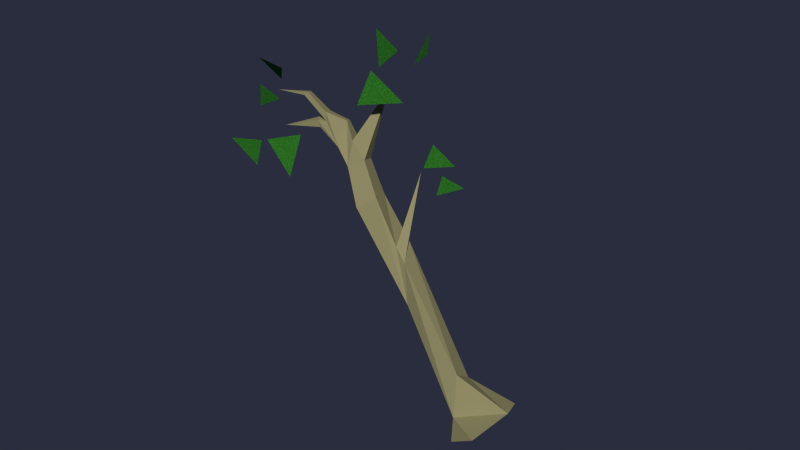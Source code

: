 # Source: Level02_SmallRiverTree.blend  (saved by Blender 2.76.0; exported with 4.5.12 LTS)
import bpy
from mathutils import Matrix  # noqa: F401  (used for matrix-valued properties, if any)

bpy.ops.wm.read_factory_settings(use_empty=True)
scene = bpy.context.scene
scene.name = 'Scene'

# ---- collections
col_collection_1 = bpy.data.collections.new('Collection 1'); scene.collection.children.link(col_collection_1)

# ---- materials (node trees are filled in below, after node groups)
mat_holz_003 = bpy.data.materials.new('Holz.003')
mat_holz_003.alpha_threshold = 0.0
mat_holz_003.use_transparent_shadow = False
mat_holz_003.diffuse_color = (0.3032, 0.2773, 0.1388, 1.0)
mat_holz_003.roughness = 0.5
mat_holz_003.specular_intensity = 0.0
mat_blatt_034 = bpy.data.materials.new('Blatt.034')
mat_blatt_034.alpha_threshold = 0.0
mat_blatt_034.use_transparent_shadow = False
mat_blatt_034.diffuse_color = (0.04944, 0.3032, 0.03229, 1.0)
mat_blatt_034.roughness = 0.5
mat_blatt_033 = bpy.data.materials.new('Blatt.033')
mat_blatt_033.alpha_threshold = 0.0
mat_blatt_033.use_transparent_shadow = False
mat_blatt_033.diffuse_color = (0.04944, 0.3032, 0.03229, 1.0)
mat_blatt_033.roughness = 0.5
mat_blatt_035 = bpy.data.materials.new('Blatt.035')
mat_blatt_035.alpha_threshold = 0.0
mat_blatt_035.use_transparent_shadow = False
mat_blatt_035.diffuse_color = (0.04944, 0.3032, 0.03229, 1.0)
mat_blatt_035.roughness = 0.5
mat_blatt_036 = bpy.data.materials.new('Blatt.036')
mat_blatt_036.alpha_threshold = 0.0
mat_blatt_036.use_transparent_shadow = False
mat_blatt_036.diffuse_color = (0.04944, 0.3032, 0.03229, 1.0)
mat_blatt_036.roughness = 0.5
mat_blatt_037 = bpy.data.materials.new('Blatt.037')
mat_blatt_037.alpha_threshold = 0.0
mat_blatt_037.use_transparent_shadow = False
mat_blatt_037.diffuse_color = (0.04944, 0.3032, 0.03229, 1.0)
mat_blatt_037.roughness = 0.5

# ---- material node trees

# ---- world
world_world = bpy.data.worlds.new('World'); scene.world = world_world
world_world.color = (0.02323, 0.02646, 0.04696)
world_world.use_sun_shadow = False
world_world.sun_shadow_jitter_overblur = 0.0
world_world.cycles.sampling_method = 'MANUAL'
world_world.cycles.sample_map_resolution = 256

# ---- meshes
me_cube_016 = bpy.data.meshes.new('Cube.016')
me_cube_016.from_pydata([(-0.889, -0.6236, -0.06345), (-0.5293, -0.3821, 0.6593), (-0.889, 1.376, -0.06345), (-0.5293, 0.7938, 1.288), (1.111, 0.3566, -0.06345), (0.3054, -0.3821, 2.018), (1.111, 1.376, -0.06345), (0.3054, 0.4526, 1.627), (-0.5293, 0.2874, 4.852), (-0.5293, 0.997, 4.852), (0.3054, 0.997, 6.902), (0.1011, 0.1623, 6.902), (-0.5293, -0.04091, 8.767), (-0.5293, 0.7938, 8.767), (0.3054, 0.7938, 8.767), (0.3054, -0.04091, 8.767), (-0.1992, 0.06974, 10.17), (-0.1992, 0.6831, 10.17), (0.4785, 0.6831, 10.12), (0.4785, 0.06974, 10.12), (0.3933, 0.06974, 10.91), (0.3933, 0.6831, 10.91), (2.293, 0.3764, 11.94), (0.4476, 0.2749, 11.63), (-0.2221, 0.6386, 11.06), (-0.2221, 0.1083, 10.94), (0.4476, 0.525, 11.63), (-0.1648, 0.03984, 11.93), (0.005804, -0.0584, 12.22), (0.01538, 0.3489, 12.22), (-0.1648, 0.3549, 12.31), (-0.2939, -0.3954, 13.04), (-0.1238, -0.3983, 13.09), (-0.2939, -0.1693, 13.04), (-0.1163, -0.1445, 13.09), (0.2209, -1.425, -0.06345), (-0.8908, -0.7963, 13.58), (-0.5006, 0.09779, 11.85), (-0.5006, 0.6281, 11.88), (-0.4434, 0.02938, 12.11), (-0.4434, 0.3444, 12.21), (-1.729, 0.2518, 12.49), (1.619, 1.521, 8.879), (0.1279, 0.1176, 6.263), (2.482, -0.8482, 12.68), (1.518, -0.8979, 11.85), (2.827, -0.336, 11.25), (2.846, -1.028, 12.61), (3.295, 0.1202, 12.93), (3.272, -0.7947, 13.82), (4.257, 1.061, 13.05), (3.208, 1.165, 12.33), (4.121, 0.364, 12.41), (-1.144, -0.2411, 11.9), (-2.35, -0.369, 12.29), (-2.202, -0.337, 10.75), (-2.803, -1.021, 11.6), (-2.735, -0.02848, 12.39), (-3.174, -1.136, 12.84), (-1.862, 0.9102, 15.16), (-1.699, 1.494, 14.16), (-0.851, 0.09581, 14.3), (-1.194, -0.4342, 13.33), (-1.521, -0.6216, 14.07), (-2.145, -0.09626, 13.48), (2.439, 1.681, 9.593), (1.734, 1.645, 8.983), (2.691, 2.056, 8.542), (2.899, 1.309, 7.728), (2.319, 1.449, 8.445), (2.178, 0.4466, 7.94), (2.482, -0.8482, 12.68), (1.518, -0.8979, 11.85), (2.827, -0.336, 11.25), (2.846, -1.028, 12.61), (3.295, 0.1202, 12.93), (3.272, -0.7947, 13.82), (4.257, 1.061, 13.05), (3.208, 1.165, 12.33), (4.121, 0.364, 12.41), (-1.144, -0.2411, 11.9), (-2.35, -0.369, 12.29), (-2.202, -0.337, 10.75), (-2.803, -1.021, 11.6), (-2.735, -0.02848, 12.39), (-3.174, -1.136, 12.84), (-1.862, 0.9102, 15.16), (-1.699, 1.494, 14.16), (-0.851, 0.09581, 14.3), (-1.194, -0.4342, 13.33), (-1.521, -0.6216, 14.07), (-2.145, -0.09626, 13.48), (2.439, 1.681, 9.593), (1.734, 1.645, 8.983), (2.691, 2.056, 8.542), (2.899, 1.309, 7.728), (2.319, 1.449, 8.445), (2.178, 0.4466, 7.94)], [], [(1, 3, 2, 0), (3, 7, 6, 2), (7, 5, 4, 6), (1, 0, 35), (5, 1, 35, 4), (7, 3, 9, 10), (8, 11, 15, 12), (5, 7, 10, 43), (3, 1, 8, 9), (1, 5, 43, 8), (15, 14, 18, 19), (10, 9, 13, 14), (11, 10, 14, 15), (9, 8, 12, 13), (13, 12, 16, 17), (12, 15, 19, 16), (14, 13, 17, 18), (17, 16, 25, 24), (18, 17, 21), (21, 17, 24, 26), (20, 21, 26, 23), (16, 20, 23, 25), (16, 19, 20), (24, 30, 29), (20, 19, 22), (19, 18, 22), (21, 20, 22), (18, 21, 22), (26, 24, 29), (23, 26, 29, 28), (25, 23, 28), (28, 29, 34, 32), (30, 24, 38, 40), (27, 25, 28), (30, 27, 31, 33), (27, 28, 32, 31), (29, 30, 33, 34), (33, 31, 36), (32, 34, 36), (31, 32, 36), (34, 33, 36), (10, 11, 42), (27, 30, 40, 39), (25, 27, 39, 37), (24, 25, 37, 38), (8, 43, 11), (39, 40, 41), (38, 37, 41), (40, 38, 41), (37, 39, 41), (43, 10, 42), (11, 43, 42), (44, 45, 46), (47, 48, 49), (50, 51, 52), (53, 54, 55), (56, 57, 58), (59, 60, 61), (62, 63, 64), (65, 66, 67), (68, 69, 70), (71, 73, 72), (74, 76, 75), (77, 79, 78), (80, 82, 81), (83, 85, 84), (86, 88, 87), (89, 91, 90), (92, 94, 93), (95, 97, 96)])
me_cube_016.polygons.foreach_set('material_index', [0, 0, 0, 0, 0, 0, 0, 0, 0, 0, 0, 0, 0, 0, 0, 0, 0, 0, 0, 0, 0, 0, 0, 0, 0, 0, 0, 0, 0, 0, 0, 0, 0, 0, 0, 0, 0, 0, 0, 0, 0, 0, 0, 0, 0, 0, 0, 0, 0, 0, 0, 0, 2, 2, 2, 1, 1, 1, 3, 4, 5, 2, 2, 2, 1, 1, 1, 3, 4, 5])
_uv = me_cube_016.uv_layers.new(name='UVMap')
_uv.uv.foreach_set('vector', [0.2533, 0.09477, 0.2059, 0.2089, 0.08998, 0.123, 0.2312, 0.02605, 0.2059, 0.2089, 0.1804, 0.3018, 0.004334, 0.2653, 0.08998, 0.123, 0.1778, 0.7083, 0.09572, 0.6972, 0.2552, 0.5584, 0.3344, 0.6046, 0.08091, 0.5546, 0.02764, 0.5007, 0.1292, 0.4312, 0.09572, 0.6972, 0.08091, 0.5546, 0.1292, 0.4312, 0.2552, 0.5584, 0.1804, 0.3018, 0.2059, 0.2089, 0.4453, 0.4588, 0.5149, 0.6405, 0.4914, 0.4162, 0.6602, 0.5144, 0.7761, 0.62, 0.7223, 0.6585, 0.1436, 0.3759, 0.1804, 0.3018, 0.5149, 0.6405, 0.4162, 0.6463, 0.2059, 0.2089, 0.2533, 0.09477, 0.4914, 0.4162, 0.4453, 0.4588, 0.2533, 0.09477, 0.3891, 0.1464, 0.6248, 0.4706, 0.4914, 0.4162, 0.5841, 0.8099, 0.6291, 0.7533, 0.7158, 0.8369, 0.6826, 0.8776, 0.5149, 0.6405, 0.4453, 0.4588, 0.6725, 0.7007, 0.6291, 0.7533, 0.4692, 0.6966, 0.5149, 0.6405, 0.6291, 0.7533, 0.5841, 0.8099, 0.4453, 0.4588, 0.4914, 0.4162, 0.7223, 0.6585, 0.6725, 0.7007, 0.6725, 0.7007, 0.7223, 0.6585, 0.8044, 0.7533, 0.7611, 0.7934, 0.7223, 0.6585, 0.7761, 0.62, 0.8517, 0.7104, 0.8044, 0.7533, 0.6291, 0.7533, 0.6725, 0.7007, 0.7611, 0.7934, 0.7158, 0.8369, 0.7611, 0.7934, 0.8044, 0.7533, 0.8573, 0.8132, 0.8256, 0.8576, 0.7158, 0.8369, 0.7611, 0.7934, 0.7679, 0.8801, 0.7679, 0.8801, 0.7611, 0.7934, 0.8256, 0.8576, 0.7938, 0.9373, 0.745, 0.04002, 0.8009, 0.02953, 0.7988, 0.098, 0.776, 0.1023, 0.8044, 0.7533, 0.8926, 0.765, 0.9476, 0.7947, 0.8573, 0.8132, 0.8044, 0.7533, 0.8517, 0.7104, 0.8926, 0.765, 0.8256, 0.8576, 0.8656, 0.9731, 0.8479, 0.9717, 0.5601, 0.222, 0.4892, 0.2156, 0.6496, 0.0476, 0.4892, 0.2156, 0.4541, 0.173, 0.6496, 0.0476, 0.4613, 0.1022, 0.4535, 0.0476, 0.6496, 0.0476, 0.4541, 0.173, 0.4613, 0.1022, 0.6496, 0.0476, 0.7938, 0.9373, 0.8256, 0.8576, 0.8479, 0.9717, 0.776, 0.1023, 0.7988, 0.098, 0.7953, 0.168, 0.7583, 0.1755, 0.8573, 0.8132, 0.9476, 0.7947, 0.9726, 0.855, 0.7583, 0.1755, 0.7953, 0.168, 0.769, 0.2477, 0.7479, 0.2545, 0.8656, 0.9731, 0.8256, 0.8576, 0.8856, 0.9217, 0.8869, 0.9626, 0.9409, 0.857, 0.8573, 0.8132, 0.9726, 0.855, 0.808, 0.1824, 0.8442, 0.1829, 0.7937, 0.277, 0.7818, 0.2576, 0.8442, 0.1829, 0.8475, 0.2105, 0.8094, 0.2819, 0.7937, 0.277, 0.7953, 0.168, 0.808, 0.1824, 0.7818, 0.2576, 0.769, 0.2477, 0.7818, 0.2576, 0.7937, 0.277, 0.745, 0.3504, 0.7479, 0.2545, 0.769, 0.2477, 0.745, 0.3504, 0.7937, 0.277, 0.8094, 0.2819, 0.745, 0.3504, 0.769, 0.2477, 0.7818, 0.2576, 0.745, 0.3504, 0.6499, 0.2985, 0.7108, 0.2509, 0.7184, 0.5061, 0.9409, 0.857, 0.9815, 0.8587, 0.9788, 0.8805, 0.9509, 0.8822, 0.8573, 0.8132, 0.9409, 0.857, 0.9509, 0.8822, 0.9246, 0.8854, 0.8256, 0.8576, 0.8573, 0.8132, 0.9246, 0.8854, 0.8856, 0.9217, 0.4914, 0.4162, 0.6248, 0.4706, 0.6602, 0.5144, 0.9509, 0.8822, 0.9788, 0.8805, 0.9922, 0.9911, 0.8856, 0.9217, 0.9246, 0.8854, 0.9922, 0.9911, 0.8869, 0.9626, 0.8856, 0.9217, 0.9922, 0.9911, 0.9246, 0.8854, 0.9509, 0.8822, 0.9922, 0.9911, 0.563, 0.2509, 0.6499, 0.2985, 0.7184, 0.5061, 0.557, 0.3083, 0.563, 0.2509, 0.7184, 0.5061, 0.08072, 0.8533, 0.03496, 0.7481, 0.174, 0.7481, 0.2169, 0.7285, 0.2867, 0.8194, 0.1738, 0.8373, 0.4566, 0.8288, 0.3754, 0.7479, 0.4849, 0.7479, 0.6176, 0.9678, 0.5029, 0.9678, 0.5584, 0.8403, 0.3316, 0.8409, 0.3864, 0.9416, 0.2721, 0.9416, 0.2721, 0.7068, 0.3767, 0.7068, 0.314, 0.8404, 0.2695, 0.8817, 0.238, 0.9496, 0.1778, 0.8817, 0.08878, 0.9587, 0.0553, 0.8817, 0.157, 0.8817, 0.4898, 0.8713, 0.4544, 0.9474, 0.3869, 0.8713, 0.08072, 0.8533, 0.174, 0.7481, 0.03496, 0.7481, 0.2169, 0.7285, 0.1738, 0.8373, 0.2867, 0.8194, 0.4566, 0.8288, 0.4849, 0.7479, 0.3754, 0.7479, 0.6176, 0.9678, 0.5584, 0.8403, 0.5029, 0.9678, 0.3316, 0.8409, 0.2721, 0.9416, 0.3864, 0.9416, 0.2721, 0.7068, 0.314, 0.8404, 0.3767, 0.7068, 0.2695, 0.8817, 0.1778, 0.8817, 0.238, 0.9496, 0.08878, 0.9587, 0.157, 0.8817, 0.0553, 0.8817, 0.4898, 0.8713, 0.3869, 0.8713, 0.4544, 0.9474])
me_cube_016.materials.append(mat_holz_003)
me_cube_016.materials.append(mat_blatt_034)
me_cube_016.materials.append(mat_blatt_033)
me_cube_016.materials.append(mat_blatt_035)
me_cube_016.materials.append(mat_blatt_036)
me_cube_016.materials.append(mat_blatt_037)
me_cube_016.use_remesh_preserve_volume = False
me_cube_016.use_remesh_preserve_attributes = False
me_cube_016.use_mirror_vertex_groups = False
me_cube_016.update()
arm_armature_004 = bpy.data.armatures.new('Armature.004')  # bones are not reproduced

# ---- objects
ob_ai_smallrivertree_bone = bpy.data.objects.new('AI_SmallRiverTree_BONE', arm_armature_004)
ob_ai_smallrivertree_mesh = bpy.data.objects.new('AI_SmallRiverTree_MESH', me_cube_016)

# ---- transforms, parenting, visibility, modifiers, constraints
ob_ai_smallrivertree_bone.location = (3.07, -20.35, -1.491)
ob_ai_smallrivertree_bone.show_in_front = True
ob_ai_smallrivertree_bone.lineart.crease_threshold = 0.0
ob_ai_smallrivertree_mesh.parent = ob_ai_smallrivertree_bone
ob_ai_smallrivertree_mesh.matrix_parent_inverse = Matrix(((1.0, 0.0, 0.0, -3.07), (0.0, 1.0, 0.0, 20.35), (0.0, 0.0, 1.0, 1.491), (0.0, 0.0, 0.0, 1.0)))
ob_ai_smallrivertree_mesh.location = (3.142, -20.44, -1.52)
ob_ai_smallrivertree_mesh.rotation_euler = (-0.2869, -0.5469, 0.4937)
ob_ai_smallrivertree_mesh.scale = (0.2186, 0.2186, 0.2186)
ob_ai_smallrivertree_mesh.lineart.crease_threshold = 0.0
_vg = ob_ai_smallrivertree_mesh.vertex_groups.new(name='Bone')
for _i, _w in zip([0, 1, 2, 3, 4, 5, 6, 7, 8, 9, 10, 11, 12, 13, 14, 15, 16, 17, 18, 19, 20, 21, 22, 23, 24, 25, 26, 27, 28, 29, 30, 31, 32, 33, 34, 35, 36, 37, 38, 39, 40, 41, 42, 43, 44, 45, 46, 47, 48, 49, 50, 51, 52, 53, 54, 55, 56, 57, 58, 59, 60, 61, 62, 63, 64, 65, 66, 67, 68, 69, 70, 71, 72, 73, 74, 75, 76, 77, 78, 79, 80, 81, 82, 83, 84, 85, 86, 87, 88, 89, 90, 91, 92, 93, 94, 95, 96, 97], [1.0, 1.0, 1.0, 1.0, 1.0, 1.0, 1.0, 1.0, 1.0, 1.0, 1.0, 1.0, 1.0, 1.0, 1.0, 1.0, 1.0, 1.0, 1.0, 1.0, 1.0, 1.0, 1.0, 1.0, 1.0, 1.0, 1.0, 1.0, 1.0, 1.0, 1.0, 1.0, 1.0, 1.0, 1.0, 1.0, 1.0, 1.0, 1.0, 1.0, 1.0, 1.0, 1.0, 1.0, 1.0, 1.0, 1.0, 1.0, 1.0, 1.0, 1.0, 1.0, 1.0, 1.0, 1.0, 1.0, 1.0, 1.0, 1.0, 1.0, 1.0, 1.0, 1.0, 1.0, 1.0, 1.0, 1.0, 1.0, 1.0, 1.0, 1.0, 1.0, 1.0, 1.0, 1.0, 1.0, 1.0, 1.0, 1.0, 1.0, 1.0, 1.0, 1.0, 1.0, 1.0, 1.0, 1.0, 1.0, 1.0, 1.0, 1.0, 1.0, 1.0, 1.0, 1.0, 1.0, 1.0, 1.0]): _vg.add([_i], _w, 'REPLACE')
_vg = ob_ai_smallrivertree_mesh.vertex_groups.new(name='Bone.001')
for _i, _w in zip([8, 9, 10, 11, 12, 13, 14, 15, 16, 17, 18, 19, 20, 21, 22, 23, 24, 25, 26, 27, 28, 29, 30, 31, 32, 33, 34, 36, 37, 38, 39, 40, 41, 42, 43, 44, 45, 46, 47, 48, 49, 50, 51, 52, 53, 54, 55, 56, 57, 58, 59, 60, 61, 62, 63, 64, 65, 66, 67, 68, 69, 70, 71, 72, 73, 74, 75, 76, 77, 78, 79, 80, 81, 82, 83, 84, 85, 86, 87, 88, 89, 90, 91, 92, 93, 94, 95, 96, 97], [0.01865, 7.079e-21, 0.1771, 0.07281, 0.75, 0.75, 0.7529, 0.7511, 1.0, 1.0, 0.9994, 1.0, 1.0, 1.0, 1.0, 1.0, 1.0, 1.0, 1.0, 1.0, 1.0, 1.0, 1.0, 1.0, 1.0, 0.9864, 1.0, 1.0, 1.0, 1.0, 1.0, 1.0, 1.0, 0.2813, 0.1771, 1.0, 1.0, 1.0, 1.0, 1.0, 1.0, 1.0, 1.0, 1.0, 1.0, 1.0, 1.0, 1.0, 1.0, 1.0, 1.0, 1.0, 0.9959, 1.0, 1.0, 1.0, 0.5625, 0.3, 0.5625, 0.5625, 0.5625, 0.5625, 1.0, 1.0, 1.0, 1.0, 1.0, 1.0, 1.0, 1.0, 1.0, 1.0, 1.0, 1.0, 1.0, 1.0, 1.0, 1.0, 1.0, 0.9959, 1.0, 1.0, 1.0, 0.5625, 0.3, 0.5625, 0.5625, 0.5625, 0.5625]): _vg.add([_i], _w, 'REPLACE')
_m = ob_ai_smallrivertree_mesh.modifiers.new('Armature', 'ARMATURE')
_m.object = ob_ai_smallrivertree_bone

# ---- collection membership
col_collection_1.objects.link(ob_ai_smallrivertree_bone)
col_collection_1.objects.link(ob_ai_smallrivertree_mesh)

# ---- scene / render settings (as saved in the file)
scene.frame_start = 1; scene.frame_end = 2000; scene.frame_set(1)
scene.render.engine = 'BLENDER_EEVEE_NEXT'
scene.render.resolution_percentage = 50
scene.render.dither_intensity = 0.0
scene.cycles.use_denoising = False
scene.cycles.samples = 10
scene.cycles.sampling_pattern = 'TABULATED_SOBOL'
scene.cycles.light_sampling_threshold = 0.0
scene.cycles.use_adaptive_sampling = False
scene.cycles.use_light_tree = False
scene.cycles.blur_glossy = 0.0
scene.cycles.pixel_filter_type = 'GAUSSIAN'
scene.cycles.sample_clamp_indirect = 0.0
scene.view_settings.view_transform = 'Standard'
bpy.context.view_layer.update()

# ---- added for rendering (the .blend has no active camera and no usable light): camera, sun
cam_auto = bpy.data.cameras.new('AutoCamera')
cam_auto.lens = 50.0
cam_auto.sensor_width = 36.0
cam_auto.clip_end = 1000.0
ob_auto_camera = bpy.data.objects.new('AutoCamera', cam_auto)
scene.collection.objects.link(ob_auto_camera)
ob_auto_camera.location = (7.10872, -26.1273, 3.75351)
ob_auto_camera.rotation_euler = (1.09748, -7.21219e-08, 0.694738)
scene.camera = ob_auto_camera
light_auto_sun = bpy.data.lights.new('AutoSun', 'SUN')
light_auto_sun.energy = 3.0
light_auto_sun.angle = 0.0523599
ob_auto_sun = bpy.data.objects.new('AutoSun', light_auto_sun)
scene.collection.objects.link(ob_auto_sun)
ob_auto_sun.rotation_euler = (0.872665, 0.174533, 0.523599)
bpy.context.view_layer.update()
